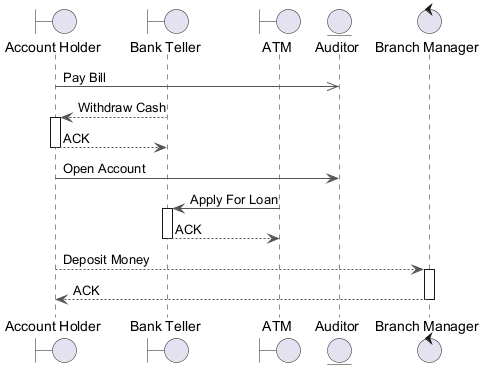

The diagram above was rendered by PlantUML. Its source (embedded in the PNG):
@startuml
skinparam backgroundColor #FFFFFF
skinparam roundCorner 15
skinparam ArrowColor #555555
boundary "Account Holder" as AH
boundary "Bank Teller" as BT
boundary "ATM" as A
entity "Auditor" as A2
control "Branch Manager" as BM
AH ->> A2 : Pay Bill
BT --> AH : Withdraw Cash
activate AH
AH --> BT : ACK
deactivate AH
AH -> A2 : Open Account
A -> BT : Apply For Loan
activate BT
BT --> A : ACK
deactivate BT
AH --> BM : Deposit Money
activate BM
BM --> AH : ACK
deactivate BM
@enduml